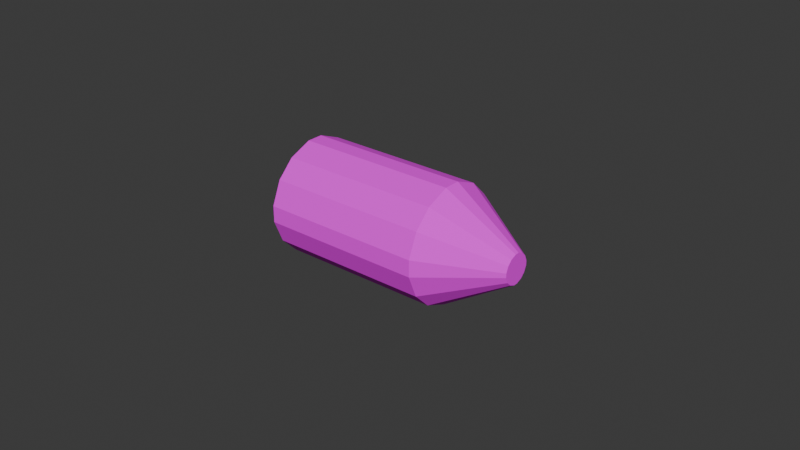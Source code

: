 # Source: prj_rocket.blend  (saved by Blender 4.2.66; exported with 4.5.12 LTS)
import bpy
from mathutils import Matrix  # noqa: F401  (used for matrix-valued properties, if any)

bpy.ops.wm.read_factory_settings(use_empty=True)
scene = bpy.context.scene
scene.name = 'Scene'

# ---- collections
col_collection = bpy.data.collections.new('Collection'); scene.collection.children.link(col_collection)

# ---- images (referenced by path relative to the original .blend; pixels are not part of the script)
import os
ASSET_DIR = os.environ.get("B2B_ASSET_DIR", "")  # directory of the original .blend (textures are referenced by path, not embedded)
HERE = os.path.dirname(os.path.abspath(__file__))  # packed textures are extracted next to this script under _unpacked/

def load_image(name, relpath, width, height, colorspace="sRGB"):
    """Load a texture the original file referenced (path relative to the .blend, or extracted next to this script)."""
    p = next((c for c in (os.path.join(HERE, relpath), os.path.join(ASSET_DIR, relpath)) if relpath and os.path.exists(c)), "")
    if p:
        img = bpy.data.images.load(p, check_existing=True)
        img.name = name
    else:  # same state as the original file: an image datablock whose file is absent (Cycles renders it pink)
        img = bpy.data.images.new(name, width, height)
        img.source = "FILE"
        img.filepath = "//" + (relpath or name)
    img.colorspace_settings.name = colorspace
    return img
img_tex_rocket_png = load_image('tex_rocket.png', 'tex_rocket.png', 1024, 1024, 'sRGB')

# ---- materials (node trees are filled in below, after node groups)
mat_mat_rocket = bpy.data.materials.new('mat_rocket')
mat_mat_rocket.alpha_threshold = 0.0
mat_mat_rocket.use_transparent_shadow = False
mat_mat_rocket.roughness = 0.5
mat_mat_rocket.line_color = (0.0, 0.0, 0.0, 1.0)

# ---- material node trees
mat_mat_rocket.use_nodes = True; mat_mat_rocket.node_tree.nodes.clear()
_N = mat_mat_rocket.node_tree.nodes; _L = mat_mat_rocket.node_tree.links
n0 = _N.new('ShaderNodeOutputMaterial'); n0.name = 'Material Output'; n0.location = (300, 300)
n1 = _N.new('ShaderNodeBsdfPrincipled'); n1.name = 'Principled BSDF'; n1.location = (10, 300)
n1.inputs[2].default_value = 1.0
n2 = _N.new('ShaderNodeTexImage'); n2.name = 'Image Texture'; n2.location = (-280, 255)
n2.image = img_tex_rocket_png
n2.interpolation = 'Closest'
_L.new(n1.outputs[0], n0.inputs[0])
_L.new(n2.outputs[0], n1.inputs[0])
n0.is_active_output = True

# ---- world
world_world = bpy.data.worlds.new('World'); scene.world = world_world
world_world.use_nodes = True; world_world.node_tree.nodes.clear()
_N = world_world.node_tree.nodes; _L = world_world.node_tree.links
n0 = _N.new('ShaderNodeOutputWorld'); n0.name = 'World Output'; n0.location = (300, 300)
n1 = _N.new('ShaderNodeBackground'); n1.name = 'Background'; n1.location = (10, 300)
n1.inputs[0].default_value = (0.05088, 0.05088, 0.05088, 1.0)
_L.new(n1.outputs[0], n0.inputs[0])
n0.is_active_output = True
world_world.color = (0.05088, 0.05088, 0.05088)
world_world.sun_shadow_jitter_overblur = 0.0

# ---- meshes
me_cube_002 = bpy.data.meshes.new('Cube.002')
me_cube_002.from_pydata([(-0.1732, -0.02171, -0.1517), (-0.1732, -0.08261, -0.1265), (-0.1732, -0.1265, -0.08261), (-0.1732, -0.1517, -0.02171), (-0.1732, -0.1517, 0.02171), (-0.1732, -0.1265, 0.08261), (-0.1732, -0.08261, 0.1265), (-0.1732, -0.02171, 0.1517), (-0.1732, 0.1517, -0.02171), (-0.1732, 0.1265, -0.08261), (-0.1732, 0.08261, -0.1265), (-0.1732, 0.02171, -0.1517), (-0.1732, 0.02171, 0.1517), (-0.1732, 0.08261, 0.1265), (-0.1732, 0.1265, 0.08261), (-0.1732, 0.1517, 0.02171), (0.2517, -0.1517, -0.02171), (0.2517, -0.1265, -0.08261), (0.2517, -0.08261, -0.1265), (0.2517, -0.02171, -0.1517), (0.2517, -0.02171, 0.1517), (0.2517, -0.08261, 0.1265), (0.2517, -0.1265, 0.08261), (0.2517, -0.1517, 0.02171), (0.2517, 0.02171, -0.1517), (0.2517, 0.08261, -0.1265), (0.2517, 0.1265, -0.08261), (0.2517, 0.1517, -0.02171), (0.2517, 0.1517, 0.02171), (0.2517, 0.1265, 0.08261), (0.2517, 0.08261, 0.1265), (0.2517, 0.02171, 0.1517), (0.435, -0.039, -0.00558), (0.435, -0.03251, -0.02124), (0.435, -0.02124, -0.03251), (0.435, -0.00558, -0.039), (0.435, -0.00558, 0.039), (0.435, -0.02124, 0.03251), (0.435, -0.03251, 0.02124), (0.435, -0.039, 0.00558), (0.435, 0.00558, -0.039), (0.435, 0.02124, -0.03251), (0.435, 0.03251, -0.02124), (0.435, 0.039, -0.00558), (0.435, 0.039, 0.00558), (0.435, 0.03251, 0.02124), (0.435, 0.02124, 0.03251), (0.435, 0.00558, 0.039), (-0.2356, -0.008967, -0.06267), (-0.2356, -0.03413, -0.05225), (-0.2356, -0.05225, -0.03413), (-0.2356, -0.06267, -0.008967), (-0.2356, -0.06267, 0.008967), (-0.2356, -0.05225, 0.03413), (-0.2356, -0.03413, 0.05225), (-0.2356, -0.008967, 0.06267), (-0.2356, 0.06267, -0.008967), (-0.2356, 0.05225, -0.03413), (-0.2356, 0.03413, -0.05225), (-0.2356, 0.008967, -0.06267), (-0.2356, 0.008967, 0.06267), (-0.2356, 0.03413, 0.05225), (-0.2356, 0.05225, 0.03413), (-0.2356, 0.06267, 0.008967)], [], [(21, 6, 5, 22), (25, 10, 9, 26), (16, 23, 4, 3), (13, 30, 29, 14), (8, 15, 28, 27), (28, 29, 45, 44), (11, 24, 19, 0), (31, 12, 7, 20), (9, 10, 58, 57), (24, 11, 10, 25), (8, 27, 26, 9), (12, 31, 30, 13), (28, 15, 14, 29), (0, 19, 18, 1), (16, 3, 2, 17), (20, 7, 6, 21), (4, 23, 22, 5), (1, 18, 17, 2), (40, 41, 42, 43, 44, 45, 46, 47, 36, 37, 38, 39, 32, 33, 34, 35), (23, 16, 32, 39), (16, 17, 33, 32), (19, 24, 40, 35), (21, 22, 38, 37), (26, 27, 43, 42), (31, 20, 36, 47), (24, 25, 41, 40), (22, 23, 39, 38), (25, 26, 42, 41), (27, 28, 44, 43), (20, 21, 37, 36), (29, 30, 46, 45), (30, 31, 47, 46), (18, 19, 35, 34), (17, 18, 34, 33), (48, 49, 50, 51, 52, 53, 54, 55, 60, 61, 62, 63, 56, 57, 58, 59), (8, 9, 57, 56), (11, 0, 48, 59), (4, 5, 53, 52), (3, 4, 52, 51), (14, 15, 63, 62), (2, 3, 51, 50), (5, 6, 54, 53), (12, 13, 61, 60), (7, 12, 60, 55), (0, 1, 49, 48), (13, 14, 62, 61), (10, 11, 59, 58), (1, 2, 50, 49), (15, 8, 56, 63), (6, 7, 55, 54)])
_uv = me_cube_002.uv_layers.new(name='UVMap')
_uv.uv.foreach_set('vector', [0.4586, 0.4633, 0.4586, 0.003574, 0.5212, -8.756e-09, 0.5212, 0.4597, 0.9173, 0.2138, 0.9173, 0.6735, 0.8547, 0.677, 0.8547, 0.2173, 0.637, 0.4622, 0.5932, 0.4597, 0.5932, 6.772e-09, 0.637, 0.002501, 0.2919, 3.032e-08, 0.2919, 0.4597, 0.2293, 0.4633, 0.2293, 0.003574, 0.7827, 0.677, 0.7389, 0.6745, 0.7389, 0.2148, 0.7827, 0.2173, 0.7389, 0.2148, 0.688, 0.2078, 0.7892, -7.5e-08, 0.8023, 0.001804, 0.05091, 0.6745, 0.05091, 0.2148, 0.09472, 0.2173, 0.09472, 0.677, 0.3639, 0.4597, 0.3639, 5.014e-08, 0.4077, 0.002501, 0.4077, 0.4622, 0.1954, 1.0, 0.1276, 1.0, 0.1475, 0.9052, 0.1755, 0.9052, 0.05091, 0.2148, 0.05091, 0.6745, 1.034e-08, 0.6675, 3.878e-08, 0.2078, 0.7827, 0.677, 0.7827, 0.2173, 0.8547, 0.2173, 0.8547, 0.677, 0.3639, 5.014e-08, 0.3639, 0.4597, 0.2919, 0.4597, 0.2919, 3.032e-08, 0.7389, 0.2148, 0.7389, 0.6745, 0.688, 0.6675, 0.688, 0.2078, 0.09472, 0.677, 0.09472, 0.2173, 0.1667, 0.2173, 0.1667, 0.677, 0.637, 0.4622, 0.637, 0.002501, 0.688, 0.009519, 0.688, 0.4692, 0.4077, 0.4622, 0.4077, 0.002501, 0.4586, 0.00952, 0.4586, 0.4692, 0.5932, 6.772e-09, 0.5932, 0.4597, 0.5212, 0.4597, 0.5212, -8.756e-09, 0.1667, 0.677, 0.1667, 0.2173, 0.2293, 0.2138, 0.2293, 0.6735, 0.33, 0.7444, 0.323, 0.7273, 0.323, 0.7098, 0.33, 0.6927, 0.3387, 0.6841, 0.3558, 0.677, 0.3732, 0.677, 0.3903, 0.6841, 0.3989, 0.6927, 0.406, 0.7098, 0.406, 0.7273, 0.3989, 0.7444, 0.3903, 0.753, 0.3732, 0.7601, 0.3558, 0.7601, 0.3387, 0.753, 0.5932, 0.4597, 0.637, 0.4622, 0.5737, 0.6752, 0.5624, 0.6746, 0.637, 0.4622, 0.688, 0.4692, 0.5868, 0.677, 0.5737, 0.6752, 0.09472, 0.2173, 0.05091, 0.2148, 0.1143, 0.001804, 0.1256, 0.002447, 0.4586, 0.4633, 0.5212, 0.4597, 0.5439, 0.6746, 0.5278, 0.6755, 0.8547, 0.2173, 0.7827, 0.2173, 0.8135, 0.002447, 0.832, 0.002447, 0.3639, 0.4597, 0.4077, 0.4622, 0.3443, 0.6752, 0.3331, 0.6746, 0.05091, 0.2148, 3.878e-08, 0.2078, 0.1012, 1.365e-09, 0.1143, 0.001804, 0.5212, 0.4597, 0.5932, 0.4597, 0.5624, 0.6746, 0.5439, 0.6746, 0.9173, 0.2138, 0.8547, 0.2173, 0.832, 0.002447, 0.8481, 0.001528, 0.7827, 0.2173, 0.7389, 0.2148, 0.8023, 0.001804, 0.8135, 0.002447, 0.4077, 0.4622, 0.4586, 0.4692, 0.3574, 0.677, 0.3443, 0.6752, 0.2293, 0.4633, 0.2919, 0.4597, 0.3146, 0.6746, 0.2985, 0.6755, 0.2919, 0.4597, 0.3639, 0.4597, 0.3331, 0.6746, 0.3146, 0.6746, 0.1667, 0.2173, 0.09472, 0.2173, 0.1256, 0.002447, 0.1441, 0.002447, 0.2293, 0.2138, 0.1667, 0.2173, 0.1441, 0.002447, 0.1602, 0.001528, 0.1062, 0.88, 0.09477, 0.8525, 0.09477, 0.8245, 0.1062, 0.797, 0.12, 0.7832, 0.1475, 0.7718, 0.1755, 0.7718, 0.203, 0.7832, 0.2168, 0.797, 0.2282, 0.8245, 0.2282, 0.8525, 0.2168, 0.88, 0.203, 0.8938, 0.1755, 0.9052, 0.1475, 0.9052, 0.12, 0.8938, 0.2619, 0.9724, 0.1954, 1.0, 0.1755, 0.9052, 0.203, 0.8938, 0.06108, 0.9724, 0.02755, 0.9389, 0.1062, 0.88, 0.12, 0.8938, 0.06108, 0.7046, 0.1276, 0.677, 0.1475, 0.7718, 0.12, 0.7832, 0.02755, 0.7381, 0.06108, 0.7046, 0.12, 0.7832, 0.1062, 0.797, 0.323, 0.8724, 0.2954, 0.9389, 0.2168, 0.88, 0.2282, 0.8525, -1.899e-08, 0.8046, 0.02755, 0.7381, 0.1062, 0.797, 0.09477, 0.8245, 0.1276, 0.677, 0.1954, 0.677, 0.1755, 0.7718, 0.1475, 0.7718, 0.2954, 0.7381, 0.323, 0.8046, 0.2282, 0.8245, 0.2168, 0.797, 0.2619, 0.7046, 0.2954, 0.7381, 0.2168, 0.797, 0.203, 0.7832, 0.02755, 0.9389, -2.157e-08, 0.8724, 0.09477, 0.8525, 0.1062, 0.88, 0.323, 0.8046, 0.323, 0.8724, 0.2282, 0.8525, 0.2282, 0.8245, 0.1276, 1.0, 0.06108, 0.9724, 0.12, 0.8938, 0.1475, 0.9052, -2.157e-08, 0.8724, -1.899e-08, 0.8046, 0.09477, 0.8245, 0.09477, 0.8525, 0.2954, 0.9389, 0.2619, 0.9724, 0.203, 0.8938, 0.2168, 0.88, 0.1954, 0.677, 0.2619, 0.7046, 0.203, 0.7832, 0.1755, 0.7718])
me_cube_002.materials.append(mat_mat_rocket)
me_cube_002.update()

# ---- objects
ob_cube = bpy.data.objects.new('Cube', me_cube_002)

# ---- transforms, parenting, visibility, modifiers, constraints
ob_cube.location = (0.0, 0.0, 0.0)
ob_cube.scale = (0.1225, 0.1225, 0.1225)

# ---- collection membership
col_collection.objects.link(ob_cube)

# ---- scene / render settings (as saved in the file)
scene.frame_start = 1; scene.frame_end = 250; scene.frame_set(1)
scene.render.engine = 'BLENDER_EEVEE_NEXT'
bpy.context.view_layer.update()

# ---- added for rendering (the .blend has no active camera and no usable light): camera, sun
cam_auto = bpy.data.cameras.new('AutoCamera')
cam_auto.lens = 50.0
cam_auto.sensor_width = 36.0
cam_auto.clip_end = 1000.0
ob_auto_camera = bpy.data.objects.new('AutoCamera', cam_auto)
scene.collection.objects.link(ob_auto_camera)
ob_auto_camera.location = (0.197262, -0.222054, 0.148036)
ob_auto_camera.rotation_euler = (1.09748, -7.21219e-08, 0.694738)
scene.camera = ob_auto_camera
light_auto_sun = bpy.data.lights.new('AutoSun', 'SUN')
light_auto_sun.energy = 3.0
light_auto_sun.angle = 0.0523599
ob_auto_sun = bpy.data.objects.new('AutoSun', light_auto_sun)
scene.collection.objects.link(ob_auto_sun)
ob_auto_sun.rotation_euler = (0.872665, 0.174533, 0.523599)
bpy.context.view_layer.update()
